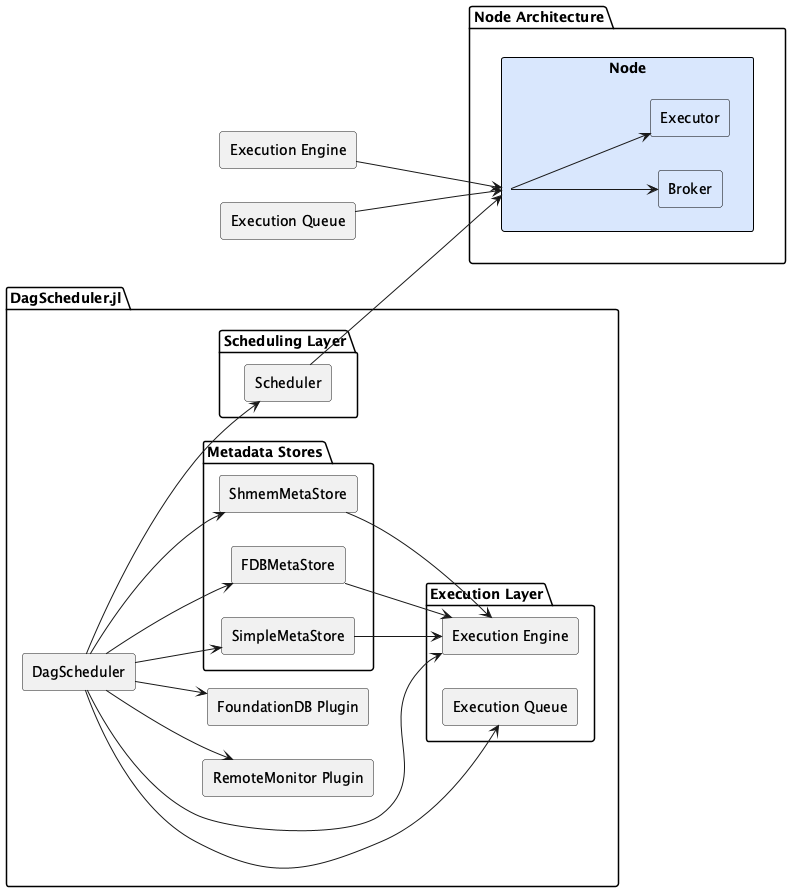

The diagram above was rendered by PlantUML. Its source (embedded in the PNG):
@startuml JuliaParallel_DagScheduler.jl
skinparam rectangle {
  BackgroundColor #d9e7fd
  BorderColor black
  Style roundrect
}
skinparam componentStyle rectangle
left to right direction

package "DagScheduler.jl" {
  [DagScheduler] as DagScheduler
  [RemoteMonitor Plugin] as RemoteMonitor
  [FoundationDB Plugin] as FoundationDB

  package "Execution Layer" {
    [Execution Engine] as ExecutionEngine
    [Execution Queue] as ExecutionQueue
  }

  package "Scheduling Layer" {
    [Scheduler] as Scheduler
  }

  package "Metadata Stores" {
    [ShmemMetaStore] as ShmemMetaStore
    [SimpleMetaStore] as SimpleMetaStore
    [FDBMetaStore] as FDBMetaStore
  }

  DagScheduler --> ExecutionEngine
  DagScheduler --> Scheduler
  DagScheduler --> ExecutionQueue
  DagScheduler --> ShmemMetaStore
  DagScheduler --> SimpleMetaStore
  DagScheduler --> FDBMetaStore
  DagScheduler --> RemoteMonitor
  DagScheduler --> FoundationDB
}

package "Node Architecture" {
  rectangle "Node" as Node {
    rectangle "Broker" as Broker
    rectangle "Executor" as Executor
  }
}

[Execution Engine] --> Node
[Scheduler] --> Node
[Execution Queue] --> Node

[ShmemMetaStore] --> ExecutionEngine
[SimpleMetaStore] --> ExecutionEngine
[FDBMetaStore] --> ExecutionEngine

Node --> Broker
Node --> Executor

@enduml